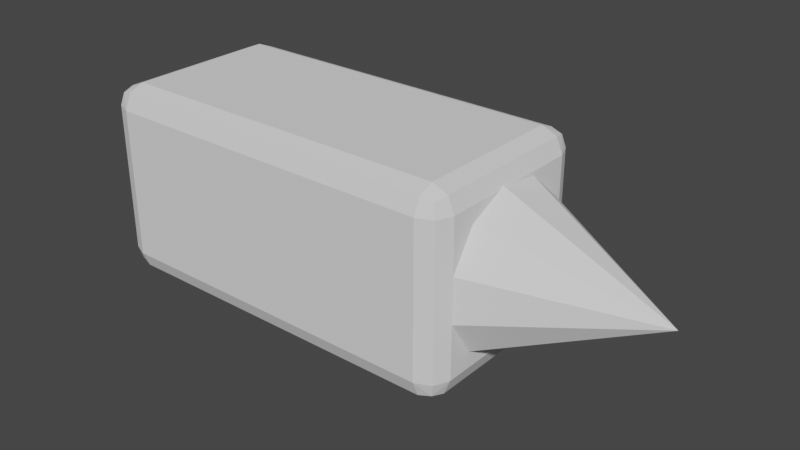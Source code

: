 # Source: Drill.blend  (saved by Blender 2.92.15; exported with 4.5.12 LTS)
import bpy
from mathutils import Matrix  # noqa: F401  (used for matrix-valued properties, if any)

bpy.ops.wm.read_factory_settings(use_empty=True)
scene = bpy.context.scene
scene.name = 'Scene'

# ---- collections
col_collection = bpy.data.collections.new('Collection'); scene.collection.children.link(col_collection)

# ---- world
world_world = bpy.data.worlds.new('World'); scene.world = world_world
world_world.use_nodes = True; world_world.node_tree.nodes.clear()
_N = world_world.node_tree.nodes; _L = world_world.node_tree.links
n0 = _N.new('ShaderNodeOutputWorld'); n0.name = 'World Output'; n0.location = (300, 300)
n1 = _N.new('ShaderNodeBackground'); n1.name = 'Background'; n1.location = (10, 300)
n1.inputs[0].default_value = (0.05088, 0.05088, 0.05088, 1.0)
_L.new(n1.outputs[0], n0.inputs[0])
n0.is_active_output = True
world_world.color = (0.05088, 0.05088, 0.05088)
world_world.use_sun_shadow = False
world_world.sun_shadow_jitter_overblur = 0.0

# ---- meshes
me_cube_001 = bpy.data.meshes.new('Cube.001')
me_cube_001.from_pydata([(-1.774, -0.7738, -1.0), (-1.774, -1.0, -0.7738), (-2.0, -0.7738, -0.7738), (-1.774, -0.9338, -0.9338), (-1.904, -0.9044, -0.9044), (-1.934, -0.9338, -0.7738), (-1.934, -0.7738, -0.9338), (-1.774, -1.0, 0.7738), (-1.774, -0.7738, 1.0), (-2.0, -0.7738, 0.7738), (-1.774, -0.9338, 0.9338), (-1.904, -0.9044, 0.9044), (-1.934, -0.7738, 0.9338), (-1.934, -0.9338, 0.7738), (-1.774, 0.7738, -1.0), (-2.0, 0.7738, -0.7738), (-1.774, 1.0, -0.7738), (-1.934, 0.7738, -0.9338), (-1.904, 0.9044, -0.9044), (-1.934, 0.9338, -0.7738), (-1.774, 0.9338, -0.9338), (-1.774, 0.7738, 1.0), (-1.774, 1.0, 0.7738), (-2.0, 0.7738, 0.7738), (-1.774, 0.9338, 0.9338), (-1.904, 0.9044, 0.9044), (-1.934, 0.9338, 0.7738), (-1.934, 0.7738, 0.9338), (1.774, -0.7738, -1.0), (2.0, -0.7738, -0.7738), (1.774, -1.0, -0.7738), (1.934, -0.7738, -0.9338), (1.904, -0.9044, -0.9044), (1.934, -0.9338, -0.7738), (1.774, -0.9338, -0.9338), (1.774, -0.7738, 1.0), (1.774, -1.0, 0.7738), (2.0, -0.7738, 0.7738), (1.774, -0.9338, 0.9338), (1.904, -0.9044, 0.9044), (1.934, -0.9338, 0.7738), (1.934, -0.7738, 0.9338), (1.774, 0.7738, -1.0), (1.774, 1.0, -0.7738), (2.0, 0.7738, -0.7738), (1.774, 0.9338, -0.9338), (1.904, 0.9044, -0.9044), (1.934, 0.9338, -0.7738), (1.934, 0.7738, -0.9338), (1.774, 0.7738, 1.0), (2.0, 0.7738, 0.7738), (1.774, 1.0, 0.7738), (1.934, 0.7738, 0.9338), (1.904, 0.9044, 0.9044), (1.934, 0.9338, 0.7738), (1.774, 0.9338, 0.9338)], [], [(30, 36, 7, 1), (44, 50, 37, 29), (49, 21, 8, 35), (2, 9, 23, 15), (16, 22, 51, 43), (0, 3, 4, 6), (1, 5, 4, 3), (2, 6, 4, 5), (7, 10, 11, 13), (8, 12, 11, 10), (9, 13, 11, 12), (14, 17, 18, 20), (15, 19, 18, 17), (16, 20, 18, 19), (21, 24, 25, 27), (22, 26, 25, 24), (23, 27, 25, 26), (28, 31, 32, 34), (29, 33, 32, 31), (30, 34, 32, 33), (35, 38, 39, 41), (36, 40, 39, 38), (37, 41, 39, 40), (42, 45, 46, 48), (43, 47, 46, 45), (44, 48, 46, 47), (49, 52, 53, 55), (50, 54, 53, 52), (51, 55, 53, 54), (14, 0, 6, 17), (17, 6, 2, 15), (1, 7, 13, 5), (5, 13, 9, 2), (8, 21, 27, 12), (12, 27, 23, 9), (22, 16, 19, 26), (26, 19, 15, 23), (42, 14, 20, 45), (45, 20, 16, 43), (21, 49, 55, 24), (24, 55, 51, 22), (50, 44, 47, 54), (54, 47, 43, 51), (28, 42, 48, 31), (31, 48, 44, 29), (49, 35, 41, 52), (52, 41, 37, 50), (36, 30, 33, 40), (40, 33, 29, 37), (0, 28, 34, 3), (3, 34, 30, 1), (35, 8, 10, 38), (38, 10, 7, 36), (14, 42, 28, 0)])
_uv = me_cube_001.uv_layers.new(name='UVMap')
_uv.uv.foreach_set('vector', [0.4033, 0.7641, 0.5967, 0.7641, 0.5967, 0.9859, 0.4033, 0.9859, 0.4033, 0.5283, 0.5967, 0.5283, 0.5967, 0.7217, 0.4033, 0.7217, 0.6391, 0.5283, 0.8609, 0.5283, 0.8609, 0.7217, 0.6391, 0.7217, 0.4033, 0.02827, 0.5967, 0.02827, 0.5967, 0.2217, 0.4033, 0.2217, 0.4033, 0.2641, 0.5967, 0.2641, 0.5967, 0.4859, 0.4033, 0.4859, 0.1391, 0.7217, 0.1391, 0.75, 0.131, 0.75, 0.125, 0.7217, 0.4033, 0.9859, 0.4033, 1.0, 0.3869, 1.0, 0.375, 0.9859, 0.4033, 0.02827, 0.375, 0.02827, 0.375, 0.01195, 0.4033, 0.0, 0.5967, 0.9859, 0.625, 0.9859, 0.625, 0.994, 0.5967, 1.0, 0.8609, 0.7217, 0.875, 0.7217, 0.875, 0.7381, 0.8609, 0.75, 0.5967, 0.02827, 0.5967, 0.0, 0.6131, 0.0, 0.625, 0.02827, 0.1391, 0.5283, 0.125, 0.5283, 0.125, 0.5119, 0.1391, 0.5, 0.4033, 0.2217, 0.4033, 0.25, 0.3869, 0.25, 0.375, 0.2217, 0.4033, 0.2641, 0.375, 0.2641, 0.375, 0.256, 0.4033, 0.25, 0.8609, 0.5283, 0.8609, 0.5, 0.869, 0.5, 0.875, 0.5283, 0.5967, 0.2641, 0.5967, 0.25, 0.6131, 0.25, 0.625, 0.2641, 0.5967, 0.2217, 0.625, 0.2217, 0.625, 0.2381, 0.5967, 0.25, 0.3609, 0.7217, 0.375, 0.7217, 0.379, 0.748, 0.3609, 0.75, 0.4033, 0.7217, 0.4033, 0.75, 0.379, 0.748, 0.375, 0.7217, 0.4033, 0.7641, 0.375, 0.7641, 0.379, 0.748, 0.4033, 0.75, 0.6391, 0.7217, 0.6391, 0.75, 0.623, 0.746, 0.625, 0.7217, 0.5967, 0.7641, 0.5967, 0.75, 0.623, 0.746, 0.625, 0.7641, 0.5967, 0.7217, 0.625, 0.7217, 0.623, 0.746, 0.5967, 0.75, 0.3609, 0.5283, 0.3609, 0.5, 0.377, 0.504, 0.375, 0.5283, 0.4033, 0.4859, 0.4033, 0.5, 0.377, 0.504, 0.375, 0.4859, 0.4033, 0.5283, 0.375, 0.5283, 0.377, 0.504, 0.4033, 0.5, 0.6391, 0.5283, 0.625, 0.5283, 0.621, 0.502, 0.6391, 0.5, 0.5967, 0.5283, 0.5967, 0.5, 0.621, 0.502, 0.625, 0.5283, 0.5967, 0.4859, 0.625, 0.4859, 0.621, 0.502, 0.5967, 0.5, 0.1391, 0.5283, 0.1391, 0.7217, 0.125, 0.7217, 0.125, 0.5283, 0.375, 0.2217, 0.375, 0.02827, 0.4033, 0.02827, 0.4033, 0.2217, 0.4033, 0.9859, 0.5967, 0.9859, 0.5967, 1.0, 0.4033, 1.0, 0.4033, 0.0, 0.5967, 0.0, 0.5967, 0.02827, 0.4033, 0.02827, 0.8609, 0.7217, 0.8609, 0.5283, 0.875, 0.5283, 0.875, 0.7217, 0.625, 0.02827, 0.625, 0.2217, 0.5967, 0.2217, 0.5967, 0.02827, 0.5967, 0.2641, 0.4033, 0.2641, 0.4033, 0.25, 0.5967, 0.25, 0.5967, 0.25, 0.4033, 0.25, 0.4033, 0.2217, 0.5967, 0.2217, 0.3609, 0.5283, 0.1391, 0.5283, 0.1391, 0.5, 0.3609, 0.5, 0.375, 0.4859, 0.375, 0.2641, 0.4033, 0.2641, 0.4033, 0.4859, 0.8609, 0.5283, 0.6391, 0.5283, 0.6391, 0.5, 0.8609, 0.5, 0.625, 0.2641, 0.625, 0.4859, 0.5967, 0.4859, 0.5967, 0.2641, 0.5967, 0.5283, 0.4033, 0.5283, 0.4033, 0.5, 0.5967, 0.5, 0.5967, 0.5, 0.4033, 0.5, 0.4033, 0.4859, 0.5967, 0.4859, 0.3609, 0.7217, 0.3609, 0.5283, 0.375, 0.5283, 0.375, 0.7217, 0.375, 0.7217, 0.375, 0.5283, 0.4033, 0.5283, 0.4033, 0.7217, 0.6391, 0.5283, 0.6391, 0.7217, 0.625, 0.7217, 0.625, 0.5283, 0.625, 0.5283, 0.625, 0.7217, 0.5967, 0.7217, 0.5967, 0.5283, 0.5967, 0.7641, 0.4033, 0.7641, 0.4033, 0.75, 0.5967, 0.75, 0.5967, 0.75, 0.4033, 0.75, 0.4033, 0.7217, 0.5967, 0.7217, 0.1391, 0.7217, 0.3609, 0.7217, 0.3609, 0.75, 0.1391, 0.75, 0.375, 0.9859, 0.375, 0.7641, 0.4033, 0.7641, 0.4033, 0.9859, 0.6391, 0.7217, 0.8609, 0.7217, 0.8609, 0.75, 0.6391, 0.75, 0.625, 0.7641, 0.625, 0.9859, 0.5967, 0.9859, 0.5967, 0.7641, 0.1391, 0.5283, 0.3609, 0.5283, 0.3609, 0.7217, 0.1391, 0.7217])
me_cube_001.use_remesh_fix_poles = True
me_cube_001.use_remesh_preserve_attributes = False
me_cube_001.use_mirror_vertex_groups = False
me_cube_001.update()
me_cone = bpy.data.meshes.new('Cone')
me_cone.from_pydata([(0.0, 1.0, -1.0), (0.5406, 0.8413, -1.0), (0.9096, 0.4154, -1.0), (0.9898, -0.1423, -1.0), (0.7557, -0.6549, -1.0), (0.2817, -0.9595, -1.0), (-0.2817, -0.9595, -1.0), (-0.7557, -0.6549, -1.0), (-0.9898, -0.1423, -1.0), (-0.9096, 0.4154, -1.0), (-0.5406, 0.8413, -1.0), (0.0, 0.0, 1.0)], [], [(0, 11, 1), (1, 11, 2), (2, 11, 3), (3, 11, 4), (4, 11, 5), (5, 11, 6), (6, 11, 7), (7, 11, 8), (8, 11, 9), (0, 1, 2, 3, 4, 5, 6, 7, 8, 9, 10), (9, 11, 10), (10, 11, 0)])
_uv = me_cone.uv_layers.new(name='UVMap')
_uv.uv.foreach_set('vector', [0.25, 0.49, 0.25, 0.25, 0.3798, 0.4519, 0.3798, 0.4519, 0.25, 0.25, 0.4683, 0.3497, 0.4683, 0.3497, 0.25, 0.25, 0.4876, 0.2158, 0.4876, 0.2158, 0.25, 0.25, 0.4314, 0.09283, 0.4314, 0.09283, 0.25, 0.25, 0.3176, 0.01972, 0.3176, 0.01972, 0.25, 0.25, 0.1824, 0.01972, 0.1824, 0.01972, 0.25, 0.25, 0.06862, 0.09283, 0.06862, 0.09283, 0.25, 0.25, 0.01244, 0.2158, 0.01244, 0.2158, 0.25, 0.25, 0.03169, 0.3497, 0.75, 0.49, 0.8798, 0.4519, 0.9683, 0.3497, 0.9876, 0.2158, 0.9314, 0.09283, 0.8176, 0.01972, 0.6824, 0.01972, 0.5686, 0.09283, 0.5124, 0.2158, 0.5317, 0.3497, 0.6202, 0.4519, 0.03169, 0.3497, 0.25, 0.25, 0.1202, 0.4519, 0.1202, 0.4519, 0.25, 0.25, 0.25, 0.49])
me_cone.use_remesh_fix_poles = True
me_cone.use_remesh_preserve_attributes = False
me_cone.use_mirror_vertex_groups = False
me_cone.update()

# ---- objects
ob_cube = bpy.data.objects.new('Cube', me_cube_001)
ob_cone = bpy.data.objects.new('Cone', me_cone)

# ---- transforms, parenting, visibility, modifiers, constraints
ob_cube.location = (0.0, 0.0, 0.0)
ob_cube.lineart.crease_threshold = 0.0
ob_cone.location = (2.747, 0.0, 0.0)
ob_cone.rotation_euler = (0.0, 1.571, 0.0)
ob_cone.scale = (0.8588, 0.8588, 0.8588)
ob_cone.lineart.crease_threshold = 0.0

# ---- collection membership
col_collection.objects.link(ob_cube)
col_collection.objects.link(ob_cone)

# ---- scene / render settings (as saved in the file)
scene.frame_start = 1; scene.frame_end = 250; scene.frame_set(1)
scene.render.engine = 'BLENDER_EEVEE_NEXT'
scene.cycles.use_denoising = False
scene.cycles.samples = 128
scene.cycles.sampling_pattern = 'TABULATED_SOBOL'
scene.cycles.use_adaptive_sampling = False
scene.cycles.use_light_tree = False
scene.view_settings.view_transform = 'Filmic'
bpy.context.view_layer.update()

# ---- added for rendering (the .blend has no active camera and no usable light): camera, sun
cam_auto = bpy.data.cameras.new('AutoCamera')
cam_auto.lens = 50.0
cam_auto.sensor_width = 36.0
cam_auto.clip_end = 1000.0
ob_auto_camera = bpy.data.objects.new('AutoCamera', cam_auto)
scene.collection.objects.link(ob_auto_camera)
ob_auto_camera.location = (6.61232, -6.9713, 4.64754)
ob_auto_camera.rotation_euler = (1.09748, -7.21219e-08, 0.694738)
scene.camera = ob_auto_camera
light_auto_sun = bpy.data.lights.new('AutoSun', 'SUN')
light_auto_sun.energy = 3.0
light_auto_sun.angle = 0.0523599
ob_auto_sun = bpy.data.objects.new('AutoSun', light_auto_sun)
scene.collection.objects.link(ob_auto_sun)
ob_auto_sun.rotation_euler = (0.872665, 0.174533, 0.523599)
bpy.context.view_layer.update()
